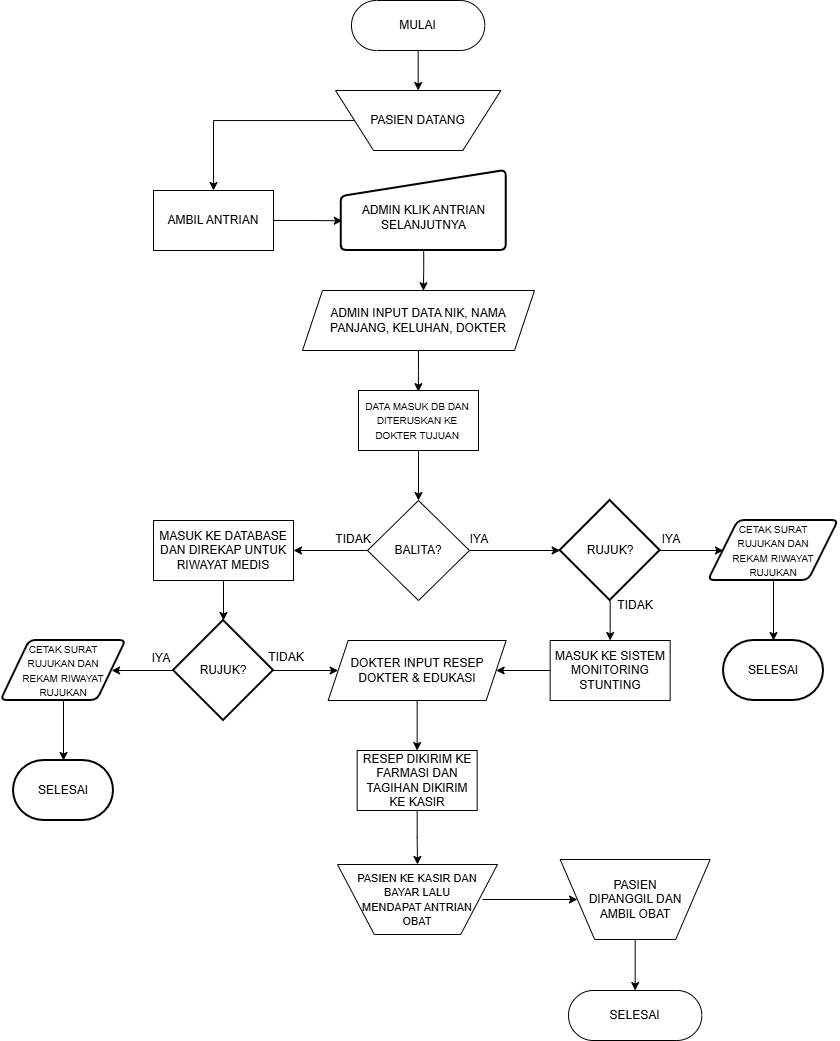

The diagram above was exported from draw.io. Its source (the exported page's mxGraphModel, read from the mxfile embedded in the PNG):
<mxGraphModel dx="1012" dy="523" grid="1" gridSize="10" guides="1" tooltips="1" connect="1" arrows="1" fold="1" page="1" pageScale="1" pageWidth="850" pageHeight="1100" math="0" shadow="0">
  <root>
    <mxCell id="0" />
    <mxCell id="1" parent="0" />
    <mxCell id="HNZSyL-BYGBla7OPk6MC-27" edge="1" parent="1" source="XVUGU3ezVFUMln4WS1gb-2" style="edgeStyle=orthogonalEdgeStyle;rounded=0;orthogonalLoop=1;jettySize=auto;html=1;" target="HNZSyL-BYGBla7OPk6MC-14">
      <mxGeometry relative="1" as="geometry" />
    </mxCell>
    <mxCell id="XVUGU3ezVFUMln4WS1gb-2" parent="1" style="html=1;dashed=0;whiteSpace=wrap;shape=mxgraph.dfd.start" value="MULAI" vertex="1">
      <mxGeometry height="50" width="133.33" x="358" y="30" as="geometry" />
    </mxCell>
    <mxCell id="uQQ6Ls-x1YWbNuNK8Z2X-16" edge="1" parent="1" source="HNZSyL-BYGBla7OPk6MC-2" style="edgeStyle=orthogonalEdgeStyle;rounded=0;orthogonalLoop=1;jettySize=auto;html=1;entryX=0.007;entryY=0.629;entryDx=0;entryDy=0;entryPerimeter=0;" target="uQQ6Ls-x1YWbNuNK8Z2X-14">
      <mxGeometry relative="1" as="geometry" />
    </mxCell>
    <mxCell id="HNZSyL-BYGBla7OPk6MC-2" parent="1" style="rounded=0;whiteSpace=wrap;html=1;" value="AMBIL ANTRIAN" vertex="1">
      <mxGeometry height="60" width="120" x="160" y="220" as="geometry" />
    </mxCell>
    <mxCell id="HNZSyL-BYGBla7OPk6MC-3" parent="1" style="shape=parallelogram;perimeter=parallelogramPerimeter;whiteSpace=wrap;html=1;fixedSize=1;" value="ADMIN INPUT DATA NIK, NAMA PANJANG, KELUHAN, DOKTER" vertex="1">
      <mxGeometry height="60" width="232" x="309" y="320" as="geometry" />
    </mxCell>
    <mxCell id="HNZSyL-BYGBla7OPk6MC-31" edge="1" parent="1" source="HNZSyL-BYGBla7OPk6MC-4" style="edgeStyle=orthogonalEdgeStyle;rounded=0;orthogonalLoop=1;jettySize=auto;html=1;entryX=0.5;entryY=0;entryDx=0;entryDy=0;" target="HNZSyL-BYGBla7OPk6MC-5">
      <mxGeometry relative="1" as="geometry" />
    </mxCell>
    <mxCell id="HNZSyL-BYGBla7OPk6MC-34" edge="1" parent="1" source="HNZSyL-BYGBla7OPk6MC-5" style="edgeStyle=orthogonalEdgeStyle;rounded=0;orthogonalLoop=1;jettySize=auto;html=1;" target="HNZSyL-BYGBla7OPk6MC-18">
      <mxGeometry relative="1" as="geometry" />
    </mxCell>
    <mxCell id="HNZSyL-BYGBla7OPk6MC-35" edge="1" parent="1" source="HNZSyL-BYGBla7OPk6MC-5" style="edgeStyle=orthogonalEdgeStyle;rounded=0;orthogonalLoop=1;jettySize=auto;html=1;entryX=1;entryY=0.5;entryDx=0;entryDy=0;" target="HNZSyL-BYGBla7OPk6MC-6">
      <mxGeometry relative="1" as="geometry" />
    </mxCell>
    <mxCell id="HNZSyL-BYGBla7OPk6MC-5" parent="1" style="rhombus;whiteSpace=wrap;html=1;" value="BALITA?" vertex="1">
      <mxGeometry height="100" width="102" x="374" y="530" as="geometry" />
    </mxCell>
    <mxCell id="HNZSyL-BYGBla7OPk6MC-6" parent="1" style="rounded=0;whiteSpace=wrap;html=1;" value="MASUK KE DATABASE DAN DIREKAP UNTUK RIWAYAT MEDIS" vertex="1">
      <mxGeometry height="60" width="140" x="160" y="550" as="geometry" />
    </mxCell>
    <mxCell id="HNZSyL-BYGBla7OPk6MC-39" edge="1" parent="1" source="HNZSyL-BYGBla7OPk6MC-7" style="edgeStyle=orthogonalEdgeStyle;rounded=0;orthogonalLoop=1;jettySize=auto;html=1;" target="HNZSyL-BYGBla7OPk6MC-8">
      <mxGeometry relative="1" as="geometry" />
    </mxCell>
    <mxCell id="HNZSyL-BYGBla7OPk6MC-7" parent="1" style="rounded=0;whiteSpace=wrap;html=1;" value="MASUK KE SISTEM MONITORING STUNTING" vertex="1">
      <mxGeometry height="60" width="120" x="556.66" y="670" as="geometry" />
    </mxCell>
    <mxCell id="HNZSyL-BYGBla7OPk6MC-42" edge="1" parent="1" source="HNZSyL-BYGBla7OPk6MC-8" style="edgeStyle=orthogonalEdgeStyle;rounded=0;orthogonalLoop=1;jettySize=auto;html=1;" target="HNZSyL-BYGBla7OPk6MC-9">
      <mxGeometry relative="1" as="geometry" />
    </mxCell>
    <mxCell id="HNZSyL-BYGBla7OPk6MC-8" parent="1" style="shape=parallelogram;perimeter=parallelogramPerimeter;whiteSpace=wrap;html=1;fixedSize=1;" value="DOKTER INPUT RESEP DOKTER &amp;amp; EDUKASI" vertex="1">
      <mxGeometry height="60" width="178" x="334.66" y="670" as="geometry" />
    </mxCell>
    <mxCell id="HNZSyL-BYGBla7OPk6MC-43" edge="1" parent="1" source="HNZSyL-BYGBla7OPk6MC-9" style="edgeStyle=orthogonalEdgeStyle;rounded=0;orthogonalLoop=1;jettySize=auto;html=1;entryX=0.5;entryY=1;entryDx=0;entryDy=0;" target="HNZSyL-BYGBla7OPk6MC-16">
      <mxGeometry relative="1" as="geometry" />
    </mxCell>
    <mxCell id="HNZSyL-BYGBla7OPk6MC-9" parent="1" style="rounded=0;whiteSpace=wrap;html=1;" value="RESEP DIKIRIM KE FARMASI DAN TAGIHAN DIKIRIM KE KASIR" vertex="1">
      <mxGeometry height="60" width="120" x="363.66" y="780" as="geometry" />
    </mxCell>
    <mxCell id="HNZSyL-BYGBla7OPk6MC-13" parent="1" style="html=1;dashed=0;whiteSpace=wrap;shape=mxgraph.dfd.start" value="SELESAI" vertex="1">
      <mxGeometry height="50" width="133.33" x="575.01" y="1020" as="geometry" />
    </mxCell>
    <mxCell id="HNZSyL-BYGBla7OPk6MC-28" edge="1" parent="1" source="HNZSyL-BYGBla7OPk6MC-14" style="edgeStyle=orthogonalEdgeStyle;rounded=0;orthogonalLoop=1;jettySize=auto;html=1;" target="HNZSyL-BYGBla7OPk6MC-2">
      <mxGeometry relative="1" as="geometry" />
    </mxCell>
    <mxCell id="HNZSyL-BYGBla7OPk6MC-14" parent="1" style="verticalLabelPosition=middle;verticalAlign=middle;html=1;shape=trapezoid;perimeter=trapezoidPerimeter;whiteSpace=wrap;size=0.23;arcSize=10;flipV=1;labelPosition=center;align=center;legacyAnchorPoints=0;" value="PASIEN DATANG" vertex="1">
      <mxGeometry height="60" width="165.34" x="342" y="120" as="geometry" />
    </mxCell>
    <mxCell id="HNZSyL-BYGBla7OPk6MC-40" edge="1" parent="1" source="HNZSyL-BYGBla7OPk6MC-17" style="edgeStyle=orthogonalEdgeStyle;rounded=0;orthogonalLoop=1;jettySize=auto;html=1;entryX=0;entryY=0.5;entryDx=0;entryDy=0;" target="HNZSyL-BYGBla7OPk6MC-8">
      <mxGeometry relative="1" as="geometry" />
    </mxCell>
    <mxCell id="HNZSyL-BYGBla7OPk6MC-46" edge="1" parent="1" source="HNZSyL-BYGBla7OPk6MC-17" style="edgeStyle=orthogonalEdgeStyle;rounded=0;orthogonalLoop=1;jettySize=auto;html=1;entryX=1;entryY=0.5;entryDx=0;entryDy=0;" target="HNZSyL-BYGBla7OPk6MC-19">
      <mxGeometry relative="1" as="geometry" />
    </mxCell>
    <mxCell id="HNZSyL-BYGBla7OPk6MC-17" parent="1" style="strokeWidth=2;html=1;shape=mxgraph.flowchart.decision;whiteSpace=wrap;" value="RUJUK?" vertex="1">
      <mxGeometry height="100" width="100" x="180" y="650" as="geometry" />
    </mxCell>
    <mxCell id="HNZSyL-BYGBla7OPk6MC-36" edge="1" parent="1" source="HNZSyL-BYGBla7OPk6MC-18" style="edgeStyle=orthogonalEdgeStyle;rounded=0;orthogonalLoop=1;jettySize=auto;html=1;entryX=0;entryY=0.5;entryDx=0;entryDy=0;" target="HNZSyL-BYGBla7OPk6MC-20">
      <mxGeometry relative="1" as="geometry" />
    </mxCell>
    <mxCell id="HNZSyL-BYGBla7OPk6MC-38" edge="1" parent="1" source="HNZSyL-BYGBla7OPk6MC-18" style="edgeStyle=orthogonalEdgeStyle;rounded=0;orthogonalLoop=1;jettySize=auto;html=1;entryX=0.5;entryY=0;entryDx=0;entryDy=0;" target="HNZSyL-BYGBla7OPk6MC-7">
      <mxGeometry relative="1" as="geometry" />
    </mxCell>
    <mxCell id="HNZSyL-BYGBla7OPk6MC-18" parent="1" style="strokeWidth=2;html=1;shape=mxgraph.flowchart.decision;whiteSpace=wrap;" value="RUJUK?" vertex="1">
      <mxGeometry height="100" width="100" x="566.67" y="530" as="geometry" />
    </mxCell>
    <mxCell id="HNZSyL-BYGBla7OPk6MC-47" edge="1" parent="1" source="HNZSyL-BYGBla7OPk6MC-19" style="edgeStyle=orthogonalEdgeStyle;rounded=0;orthogonalLoop=1;jettySize=auto;html=1;" target="HNZSyL-BYGBla7OPk6MC-21">
      <mxGeometry relative="1" as="geometry" />
    </mxCell>
    <mxCell id="HNZSyL-BYGBla7OPk6MC-21" parent="1" style="strokeWidth=2;html=1;shape=mxgraph.flowchart.terminator;whiteSpace=wrap;" value="SELESAI" vertex="1">
      <mxGeometry height="60" width="100" x="20" y="790" as="geometry" />
    </mxCell>
    <mxCell id="HNZSyL-BYGBla7OPk6MC-22" parent="1" style="strokeWidth=2;html=1;shape=mxgraph.flowchart.terminator;whiteSpace=wrap;" value="SELESAI" vertex="1">
      <mxGeometry height="60" width="100" x="730" y="670" as="geometry" />
    </mxCell>
    <mxCell id="HNZSyL-BYGBla7OPk6MC-26" connectable="0" parent="1" style="group" value="" vertex="1">
      <mxGeometry height="70" width="160" x="344" y="894" as="geometry" />
    </mxCell>
    <mxCell id="HNZSyL-BYGBla7OPk6MC-16" parent="HNZSyL-BYGBla7OPk6MC-26" style="verticalLabelPosition=middle;verticalAlign=middle;html=1;shape=trapezoid;perimeter=trapezoidPerimeter;whiteSpace=wrap;size=0.23;arcSize=10;flipV=1;labelPosition=center;align=center;legacyAnchorPoints=0;" value="" vertex="1">
      <mxGeometry height="70" width="160" as="geometry" />
    </mxCell>
    <mxCell id="HNZSyL-BYGBla7OPk6MC-24" parent="HNZSyL-BYGBla7OPk6MC-26" style="text;html=1;whiteSpace=wrap;strokeColor=none;fillColor=none;align=center;verticalAlign=middle;rounded=0;" value="&lt;font style=&quot;font-size: 11px;&quot;&gt;PASIEN KE KASIR DAN BAYAR LALU MENDAPAT ANTRIAN OBAT&lt;/font&gt;" vertex="1">
      <mxGeometry height="30" width="130" x="15" y="20" as="geometry" />
    </mxCell>
    <mxCell id="HNZSyL-BYGBla7OPk6MC-30" edge="1" parent="1" source="HNZSyL-BYGBla7OPk6MC-3" style="edgeStyle=orthogonalEdgeStyle;rounded=0;orthogonalLoop=1;jettySize=auto;html=1;entryX=0.499;entryY=0.02;entryDx=0;entryDy=0;entryPerimeter=0;" target="HNZSyL-BYGBla7OPk6MC-4">
      <mxGeometry relative="1" as="geometry">
        <Array as="points" />
      </mxGeometry>
    </mxCell>
    <mxCell id="HNZSyL-BYGBla7OPk6MC-32" parent="1" style="text;html=1;whiteSpace=wrap;strokeColor=none;fillColor=none;align=center;verticalAlign=middle;rounded=0;" value="IYA" vertex="1">
      <mxGeometry height="30" width="60" x="455.99999999999994" y="554" as="geometry" />
    </mxCell>
    <mxCell id="HNZSyL-BYGBla7OPk6MC-33" parent="1" style="text;html=1;whiteSpace=wrap;strokeColor=none;fillColor=none;align=center;verticalAlign=middle;rounded=0;" value="TIDAK" vertex="1">
      <mxGeometry height="30" width="60" x="330" y="554" as="geometry" />
    </mxCell>
    <mxCell id="HNZSyL-BYGBla7OPk6MC-37" edge="1" parent="1" source="HNZSyL-BYGBla7OPk6MC-20" style="edgeStyle=orthogonalEdgeStyle;rounded=0;orthogonalLoop=1;jettySize=auto;html=1;entryX=0.5;entryY=0;entryDx=0;entryDy=0;entryPerimeter=0;" target="HNZSyL-BYGBla7OPk6MC-22">
      <mxGeometry relative="1" as="geometry" />
    </mxCell>
    <mxCell id="HNZSyL-BYGBla7OPk6MC-41" edge="1" parent="1" source="HNZSyL-BYGBla7OPk6MC-6" style="edgeStyle=orthogonalEdgeStyle;rounded=0;orthogonalLoop=1;jettySize=auto;html=1;entryX=0.5;entryY=0;entryDx=0;entryDy=0;entryPerimeter=0;" target="HNZSyL-BYGBla7OPk6MC-17">
      <mxGeometry relative="1" as="geometry" />
    </mxCell>
    <mxCell id="HNZSyL-BYGBla7OPk6MC-44" edge="1" parent="1" source="HNZSyL-BYGBla7OPk6MC-24" style="edgeStyle=orthogonalEdgeStyle;rounded=0;orthogonalLoop=1;jettySize=auto;html=1;entryX=0;entryY=0.5;entryDx=0;entryDy=0;" target="HNZSyL-BYGBla7OPk6MC-15">
      <mxGeometry relative="1" as="geometry" />
    </mxCell>
    <mxCell id="HNZSyL-BYGBla7OPk6MC-45" connectable="0" parent="1" style="group" value="" vertex="1">
      <mxGeometry height="80" width="150" x="566.67" y="889" as="geometry" />
    </mxCell>
    <mxCell id="HNZSyL-BYGBla7OPk6MC-15" parent="HNZSyL-BYGBla7OPk6MC-45" style="verticalLabelPosition=middle;verticalAlign=middle;html=1;shape=trapezoid;perimeter=trapezoidPerimeter;whiteSpace=wrap;size=0.23;arcSize=10;flipV=1;labelPosition=center;align=center;legacyAnchorPoints=0;" value="" vertex="1">
      <mxGeometry height="80" width="150" as="geometry" />
    </mxCell>
    <mxCell id="HNZSyL-BYGBla7OPk6MC-25" parent="HNZSyL-BYGBla7OPk6MC-45" style="text;html=1;whiteSpace=wrap;strokeColor=none;fillColor=none;align=center;verticalAlign=middle;rounded=0;" value="PASIEN DIPANGGIL DAN AMBIL OBAT" vertex="1">
      <mxGeometry height="30" width="110" x="20" y="25" as="geometry" />
    </mxCell>
    <mxCell id="HNZSyL-BYGBla7OPk6MC-48" edge="1" parent="1" source="HNZSyL-BYGBla7OPk6MC-15" style="edgeStyle=orthogonalEdgeStyle;rounded=0;orthogonalLoop=1;jettySize=auto;html=1;entryX=0.5;entryY=0.5;entryDx=0;entryDy=-25;entryPerimeter=0;" target="HNZSyL-BYGBla7OPk6MC-13">
      <mxGeometry relative="1" as="geometry" />
    </mxCell>
    <mxCell id="HNZSyL-BYGBla7OPk6MC-49" parent="1" style="text;html=1;whiteSpace=wrap;strokeColor=none;fillColor=none;align=center;verticalAlign=middle;rounded=0;" value="IYA" vertex="1">
      <mxGeometry height="30" width="60" x="648.34" y="554" as="geometry" />
    </mxCell>
    <mxCell id="HNZSyL-BYGBla7OPk6MC-50" parent="1" style="text;html=1;whiteSpace=wrap;strokeColor=none;fillColor=none;align=center;verticalAlign=middle;rounded=0;" value="TIDAK" vertex="1">
      <mxGeometry height="30" width="60" x="611.67" y="620" as="geometry" />
    </mxCell>
    <mxCell id="HNZSyL-BYGBla7OPk6MC-51" parent="1" style="text;html=1;whiteSpace=wrap;strokeColor=none;fillColor=none;align=center;verticalAlign=middle;rounded=0;" value="IYA" vertex="1">
      <mxGeometry height="30" width="60" x="138" y="673" as="geometry" />
    </mxCell>
    <mxCell id="HNZSyL-BYGBla7OPk6MC-52" parent="1" style="text;html=1;whiteSpace=wrap;strokeColor=none;fillColor=none;align=center;verticalAlign=middle;rounded=0;" value="TIDAK" vertex="1">
      <mxGeometry height="30" width="60" x="263" y="672" as="geometry" />
    </mxCell>
    <mxCell id="uQQ6Ls-x1YWbNuNK8Z2X-5" connectable="0" parent="1" style="group" value="" vertex="1">
      <mxGeometry height="60" width="125" x="7.5" y="670" as="geometry" />
    </mxCell>
    <mxCell id="HNZSyL-BYGBla7OPk6MC-19" parent="uQQ6Ls-x1YWbNuNK8Z2X-5" style="shape=parallelogram;html=1;strokeWidth=2;perimeter=parallelogramPerimeter;whiteSpace=wrap;rounded=1;arcSize=12;size=0.23;" value="" vertex="1">
      <mxGeometry height="60" width="125" as="geometry" />
    </mxCell>
    <mxCell id="uQQ6Ls-x1YWbNuNK8Z2X-1" parent="uQQ6Ls-x1YWbNuNK8Z2X-5" style="text;html=1;whiteSpace=wrap;strokeColor=none;fillColor=none;align=center;verticalAlign=middle;rounded=0;" value="&lt;font style=&quot;font-size: 10px;&quot;&gt;CETAK SURAT RUJUKAN DAN REKAM RIWAYAT RUJUKAN&lt;/font&gt;" vertex="1">
      <mxGeometry height="30" width="110" x="7.5" y="15" as="geometry" />
    </mxCell>
    <mxCell id="uQQ6Ls-x1YWbNuNK8Z2X-6" connectable="0" parent="1" style="group" value="" vertex="1">
      <mxGeometry height="60" width="130" x="715" y="550" as="geometry" />
    </mxCell>
    <mxCell id="HNZSyL-BYGBla7OPk6MC-20" parent="uQQ6Ls-x1YWbNuNK8Z2X-6" style="shape=parallelogram;html=1;strokeWidth=2;perimeter=parallelogramPerimeter;whiteSpace=wrap;rounded=1;arcSize=12;size=0.23;" value="" vertex="1">
      <mxGeometry height="60" width="130" as="geometry" />
    </mxCell>
    <mxCell id="uQQ6Ls-x1YWbNuNK8Z2X-2" parent="uQQ6Ls-x1YWbNuNK8Z2X-6" style="text;html=1;whiteSpace=wrap;strokeColor=none;fillColor=none;align=center;verticalAlign=middle;rounded=0;" value="&lt;font style=&quot;font-size: 10px;&quot;&gt;CETAK SURAT RUJUKAN DAN REKAM RIWAYAT RUJUKAN&lt;/font&gt;" vertex="1">
      <mxGeometry height="30" width="100" x="15" y="15" as="geometry" />
    </mxCell>
    <mxCell id="uQQ6Ls-x1YWbNuNK8Z2X-7" connectable="0" parent="1" style="group" value="" vertex="1">
      <mxGeometry height="60" width="120" x="365" y="420" as="geometry" />
    </mxCell>
    <mxCell id="HNZSyL-BYGBla7OPk6MC-4" parent="uQQ6Ls-x1YWbNuNK8Z2X-7" style="rounded=0;whiteSpace=wrap;html=1;" value="" vertex="1">
      <mxGeometry height="60" width="120" as="geometry" />
    </mxCell>
    <mxCell id="uQQ6Ls-x1YWbNuNK8Z2X-3" parent="uQQ6Ls-x1YWbNuNK8Z2X-7" style="text;html=1;whiteSpace=wrap;strokeColor=none;fillColor=none;align=center;verticalAlign=middle;rounded=0;" value="&lt;font style=&quot;font-size: 10px;&quot;&gt;DATA MASUK DB DAN DITERUSKAN KE DOKTER TUJUAN&lt;/font&gt;" vertex="1">
      <mxGeometry height="30" width="112" x="2.660000000000025" y="15" as="geometry" />
    </mxCell>
    <mxCell id="uQQ6Ls-x1YWbNuNK8Z2X-14" parent="1" style="html=1;strokeWidth=2;shape=manualInput;whiteSpace=wrap;rounded=1;size=26;arcSize=11;" value="&lt;div&gt;&lt;br&gt;&lt;/div&gt;ADMIN KLIK ANTRIAN SELANJUTNYA" vertex="1">
      <mxGeometry height="80" width="165" x="347.66" y="200" as="geometry" />
    </mxCell>
    <mxCell id="uQQ6Ls-x1YWbNuNK8Z2X-17" edge="1" parent="1" source="uQQ6Ls-x1YWbNuNK8Z2X-14" style="edgeStyle=orthogonalEdgeStyle;rounded=0;orthogonalLoop=1;jettySize=auto;html=1;entryX=0.521;entryY=0.004;entryDx=0;entryDy=0;entryPerimeter=0;" target="HNZSyL-BYGBla7OPk6MC-3">
      <mxGeometry relative="1" as="geometry" />
    </mxCell>
  </root>
</mxGraphModel>